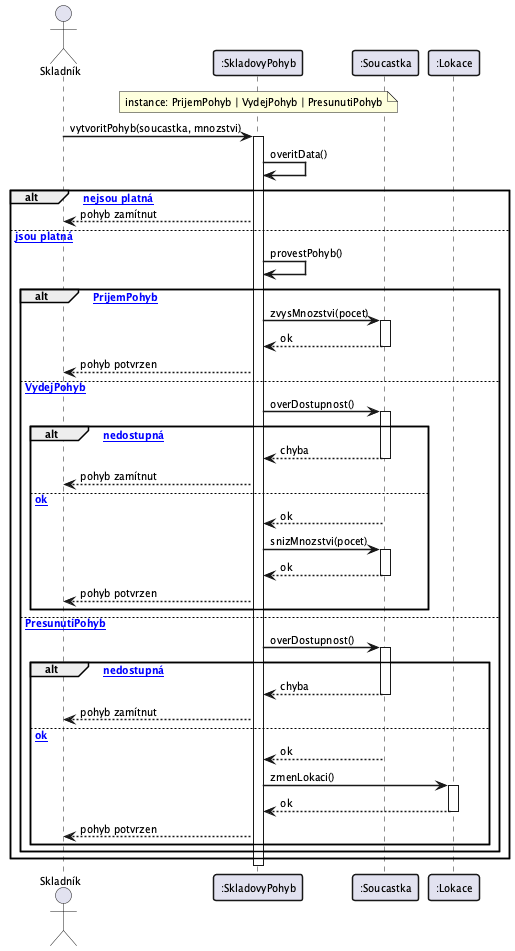

The diagram above was rendered by PlantUML. Its source (embedded in the PNG):
@startuml
skinparam defaultFontSize 10
skinparam sequenceArrowThickness 1.5
skinparam sequenceParticipantBorderThickness 1.5
skinparam sequenceGroupBorderThickness 1.5

actor "Skladník" as Uzivatel
participant ":SkladovyPohyb" as Pohyb
note over Pohyb : instance: PrijemPohyb | VydejPohyb | PresunutiPohyb
participant ":Soucastka" as Soucastka
participant ":Lokace" as Lokace

Uzivatel -> Pohyb : vytvoritPohyb(soucastka, mnozstvi)
activate Pohyb

Pohyb -> Pohyb : overitData()

alt [data nejsou platná]
    Pohyb --> Uzivatel : pohyb zamítnut

else [data jsou platná]
    Pohyb -> Pohyb : provestPohyb()

    alt [PrijemPohyb]
        Pohyb -> Soucastka : zvysMnozstvi(pocet)
        activate Soucastka
        Soucastka --> Pohyb : ok
        deactivate Soucastka
        Pohyb --> Uzivatel : pohyb potvrzen

    else [VydejPohyb]
        Pohyb -> Soucastka : overDostupnost()
        activate Soucastka
        alt [součástka nedostupná]
            Soucastka --> Pohyb : chyba
            deactivate Soucastka
            Pohyb --> Uzivatel : pohyb zamítnut
        else [ok]
            Soucastka --> Pohyb : ok
            deactivate Soucastka
            Pohyb -> Soucastka : snizMnozstvi(pocet)
            activate Soucastka
            Soucastka --> Pohyb : ok
            deactivate Soucastka
            Pohyb --> Uzivatel : pohyb potvrzen
        end

    else [PresunutiPohyb]
        Pohyb -> Soucastka : overDostupnost()
        activate Soucastka
        alt [součástka nedostupná]
            Soucastka --> Pohyb : chyba
            deactivate Soucastka
            Pohyb --> Uzivatel : pohyb zamítnut
        else [ok]
            Soucastka --> Pohyb : ok
            deactivate Soucastka
            Pohyb -> Lokace : zmenLokaci()
            activate Lokace
            Lokace --> Pohyb : ok
            deactivate Lokace
            Pohyb --> Uzivatel : pohyb potvrzen
        end
    end
end

deactivate Pohyb

@enduml